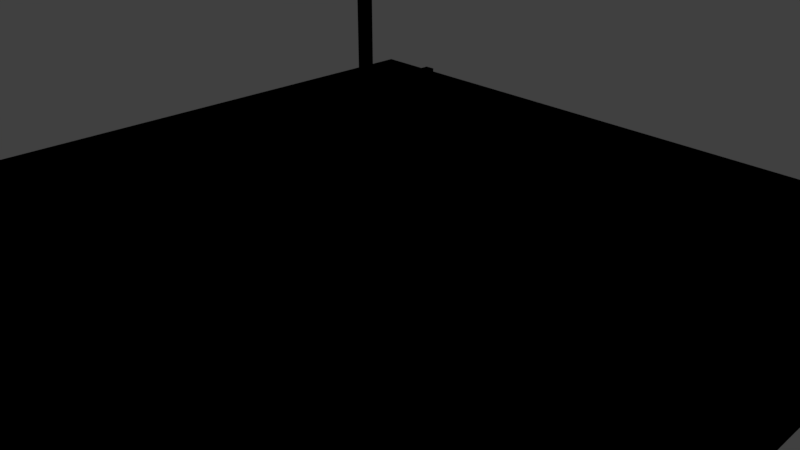 # Source: assets.blend  (saved by Blender 2.78.0; exported with 4.5.12 LTS)
import bpy
from mathutils import Matrix  # noqa: F401  (used for matrix-valued properties, if any)

bpy.ops.wm.read_factory_settings(use_empty=True)
scene = bpy.context.scene
scene.name = 'Scene'

# ---- collections
col_collection_1 = bpy.data.collections.new('Collection 1'); scene.collection.children.link(col_collection_1)

# ---- images (referenced by path relative to the original .blend; pixels are not part of the script)
import os
ASSET_DIR = os.environ.get("B2B_ASSET_DIR", "")  # directory of the original .blend (textures are referenced by path, not embedded)
HERE = os.path.dirname(os.path.abspath(__file__))  # packed textures are extracted next to this script under _unpacked/

def load_image(name, relpath, width, height, colorspace="sRGB"):
    """Load a texture the original file referenced (path relative to the .blend, or extracted next to this script)."""
    p = next((c for c in (os.path.join(HERE, relpath), os.path.join(ASSET_DIR, relpath)) if relpath and os.path.exists(c)), "")
    if p:
        img = bpy.data.images.load(p, check_existing=True)
        img.name = name
    else:  # same state as the original file: an image datablock whose file is absent (Cycles renders it pink)
        img = bpy.data.images.new(name, width, height)
        img.source = "FILE"
        img.filepath = "//" + (relpath or name)
    img.colorspace_settings.name = colorspace
    return img
img_player_color_1024_png = load_image('player_color_1024.png', 'player_color_1024.png', 1024, 1024, 'sRGB')

# ---- materials (node trees are filled in below, after node groups)
mat_floormaterial = bpy.data.materials.new('FloorMaterial')
mat_floormaterial.alpha_threshold = 0.0
mat_floormaterial.roughness = 0.5
mat_playerbase = bpy.data.materials.new('PlayerBase')
mat_playerbase.alpha_threshold = 0.0
mat_playerbase.roughness = 0.5
mat_playerbase.line_color = (0.0, 0.0, 0.0, 1.0)
mat_playeryplus = bpy.data.materials.new('PlayerYPlus')
mat_playeryplus.alpha_threshold = 0.0
mat_playeryplus.roughness = 0.5
mat_playerxplus = bpy.data.materials.new('PlayerXPlus')
mat_playerxplus.alpha_threshold = 0.0
mat_playerxplus.roughness = 0.5
mat_playerzplus = bpy.data.materials.new('PlayerZPlus')
mat_playerzplus.alpha_threshold = 0.0
mat_playerzplus.roughness = 0.5

# ---- node groups
ng_gltf_metallic_roughness = bpy.data.node_groups.new('glTF Metallic Roughness', 'ShaderNodeTree')
_N = ng_gltf_metallic_roughness.nodes; _L = ng_gltf_metallic_roughness.links

# ---- material node trees
mat_floormaterial.use_nodes = True; mat_floormaterial.node_tree.nodes.clear()
_N = mat_floormaterial.node_tree.nodes; _L = mat_floormaterial.node_tree.links
n0 = _N.new('ShaderNodeOutputMaterial'); n0.name = 'Material Output'; n0.location = (300, 300)
n1 = _N.new('ShaderNodeGroup'); n1.name = 'Group'; n1.location = (16, 440)
n1.node_tree = ng_gltf_metallic_roughness
n1.inputs[0].default_value = (0.9811, 1.0, 0.9858, 1.0)
n1.inputs[1].default_value = (1.0, 0.6032, 0.006043, 1.0)
n1.inputs[2].default_value = (1.0, 0.8658, 0.9654, 1.0)
n1.inputs[3].default_value = 1.0
n1.inputs[4].default_value = 1.0
n1.inputs[5].default_value = (0.5, 0.5, 1.0, 1.0)
n1.inputs[6].default_value = 1.0
n1.inputs[7].default_value = (1.0, 1.0, 1.0, 1.0)
n1.inputs[8].default_value = 1.0
n1.inputs[9].default_value = (1.0, 1.0, 1.0, 1.0)
n1.inputs[10].default_value = (0.0, 0.0, 0.0, 1.0)
n1.inputs[11].default_value = 1.0
n1.inputs[12].default_value = 0.5
n1.inputs[13].default_value = 0.0
n1.inputs[14].default_value = 0.0
n1.inputs[15].default_value = 0.0
n1.inputs[16].default_value = (0.0, 0.0, 0.0, 1.0)
_L.new(n1.outputs[0], n0.inputs[0])
n0.is_active_output = True
mat_playerbase.use_nodes = True; mat_playerbase.node_tree.nodes.clear()
_N = mat_playerbase.node_tree.nodes; _L = mat_playerbase.node_tree.links
n0 = _N.new('ShaderNodeOutputMaterial'); n0.name = 'Material Output'; n0.location = (300, 300)
n1 = _N.new('ShaderNodeTexImage'); n1.name = 'Image Texture'; n1.location = (-418, 361)
n1.width = 140
n1.image = img_player_color_1024_png
n2 = _N.new('ShaderNodeGroup'); n2.name = 'Group'; n2.location = (-10, 476)
n2.width = 208
n2.node_tree = ng_gltf_metallic_roughness
n2.inputs[1].default_value = (1.0, 1.0, 1.0, 1.0)
n2.inputs[2].default_value = (1.0, 1.0, 1.0, 1.0)
n2.inputs[3].default_value = 1.0
n2.inputs[4].default_value = 1.0
n2.inputs[5].default_value = (0.5, 0.5, 1.0, 1.0)
n2.inputs[6].default_value = 1.0
n2.inputs[7].default_value = (1.0, 1.0, 1.0, 1.0)
n2.inputs[8].default_value = 1.0
n2.inputs[9].default_value = (1.0, 1.0, 1.0, 1.0)
n2.inputs[10].default_value = (0.0, 0.0, 0.0, 1.0)
n2.inputs[11].default_value = 1.0
n2.inputs[12].default_value = 0.5
n2.inputs[13].default_value = 0.0
n2.inputs[14].default_value = 0.0
n2.inputs[15].default_value = 0.0
n2.inputs[16].default_value = (0.0, 0.0, 0.0, 1.0)
_L.new(n2.outputs[0], n0.inputs[0])
_L.new(n1.outputs[0], n2.inputs[0])
n0.is_active_output = True
mat_playeryplus.use_nodes = True; mat_playeryplus.node_tree.nodes.clear()
_N = mat_playeryplus.node_tree.nodes; _L = mat_playeryplus.node_tree.links
n0 = _N.new('ShaderNodeOutputMaterial'); n0.name = 'Material Output'; n0.location = (300, 300)
n1 = _N.new('ShaderNodeGroup'); n1.name = 'Group'; n1.location = (-22, 483)
n1.node_tree = ng_gltf_metallic_roughness
n1.inputs[0].default_value = (1.0, 1.0, 1.0, 1.0)
n1.inputs[1].default_value = (0.03089, 1.0, 0.0, 1.0)
n1.inputs[2].default_value = (1.0, 1.0, 1.0, 1.0)
n1.inputs[3].default_value = 1.0
n1.inputs[4].default_value = 1.0
n1.inputs[5].default_value = (0.5, 0.5, 1.0, 1.0)
n1.inputs[6].default_value = 1.0
n1.inputs[7].default_value = (1.0, 1.0, 1.0, 1.0)
n1.inputs[8].default_value = 1.0
n1.inputs[9].default_value = (1.0, 1.0, 1.0, 1.0)
n1.inputs[10].default_value = (0.0, 0.0, 0.0, 1.0)
n1.inputs[11].default_value = 1.0
n1.inputs[12].default_value = 0.5
n1.inputs[13].default_value = 0.0
n1.inputs[14].default_value = 0.0
n1.inputs[15].default_value = 0.0
n1.inputs[16].default_value = (0.0, 0.0, 0.0, 1.0)
_L.new(n1.outputs[0], n0.inputs[0])
n0.is_active_output = True
mat_playerxplus.use_nodes = True; mat_playerxplus.node_tree.nodes.clear()
_N = mat_playerxplus.node_tree.nodes; _L = mat_playerxplus.node_tree.links
n0 = _N.new('ShaderNodeOutputMaterial'); n0.name = 'Material Output'; n0.location = (300, 300)
n1 = _N.new('ShaderNodeGroup'); n1.name = 'Group'; n1.location = (-36, 406)
n1.node_tree = ng_gltf_metallic_roughness
n1.inputs[0].default_value = (1.0, 1.0, 1.0, 1.0)
n1.inputs[1].default_value = (1.0, 0.006453, 0.0, 1.0)
n1.inputs[2].default_value = (1.0, 1.0, 1.0, 1.0)
n1.inputs[3].default_value = 1.0
n1.inputs[4].default_value = 1.0
n1.inputs[5].default_value = (0.5, 0.5, 1.0, 1.0)
n1.inputs[6].default_value = 1.0
n1.inputs[7].default_value = (1.0, 1.0, 1.0, 1.0)
n1.inputs[8].default_value = 1.0
n1.inputs[9].default_value = (1.0, 1.0, 1.0, 1.0)
n1.inputs[10].default_value = (0.0, 0.0, 0.0, 1.0)
n1.inputs[11].default_value = 1.0
n1.inputs[12].default_value = 0.5
n1.inputs[13].default_value = 0.0
n1.inputs[14].default_value = 0.0
n1.inputs[15].default_value = 0.0
n1.inputs[16].default_value = (0.0, 0.0, 0.0, 1.0)
_L.new(n1.outputs[0], n0.inputs[0])
n0.is_active_output = True
mat_playerzplus.use_nodes = True; mat_playerzplus.node_tree.nodes.clear()
_N = mat_playerzplus.node_tree.nodes; _L = mat_playerzplus.node_tree.links
n0 = _N.new('ShaderNodeOutputMaterial'); n0.name = 'Material Output'; n0.location = (300, 300)
n1 = _N.new('ShaderNodeGroup'); n1.name = 'Group'; n1.location = (17, 370)
n1.node_tree = ng_gltf_metallic_roughness
n1.inputs[0].default_value = (1.0, 1.0, 1.0, 1.0)
n1.inputs[1].default_value = (0.0, 0.01806, 1.0, 1.0)
n1.inputs[2].default_value = (1.0, 1.0, 1.0, 1.0)
n1.inputs[3].default_value = 1.0
n1.inputs[4].default_value = 1.0
n1.inputs[5].default_value = (0.5, 0.5, 1.0, 1.0)
n1.inputs[6].default_value = 1.0
n1.inputs[7].default_value = (1.0, 1.0, 1.0, 1.0)
n1.inputs[8].default_value = 1.0
n1.inputs[9].default_value = (1.0, 1.0, 1.0, 1.0)
n1.inputs[10].default_value = (0.0, 0.0, 0.0, 1.0)
n1.inputs[11].default_value = 1.0
n1.inputs[12].default_value = 0.5
n1.inputs[13].default_value = 0.0
n1.inputs[14].default_value = 0.0
n1.inputs[15].default_value = 0.0
n1.inputs[16].default_value = (0.0, 0.0, 0.0, 1.0)
_L.new(n1.outputs[0], n0.inputs[0])
n0.is_active_output = True

# ---- world
world_world = bpy.data.worlds.new('World'); scene.world = world_world
world_world.color = (0.05088, 0.05088, 0.05088)
world_world.use_sun_shadow = False
world_world.sun_shadow_jitter_overblur = 0.0
world_world.cycles.sampling_method = 'MANUAL'

# ---- cameras
cam_camera = bpy.data.cameras.new('Camera')
cam_camera.clip_end = 100.0
cam_camera.lens = 35.0
cam_camera.sensor_width = 32.0
cam_camera.sensor_height = 18.0
cam_camera.ortho_scale = 7.314
cam_camera.dof.focus_distance = 0.0

# ---- lights
light_lamp = bpy.data.lights.new('Lamp', 'POINT')
light_lamp.transmission_factor = 0.0
light_lamp.cutoff_distance = 30.0
light_lamp.energy = 100.0
light_lamp.shadow_buffer_clip_start = 1.001
light_lamp.shadow_soft_size = 0.1
light_lamp.shadow_maximum_resolution = 0.006
light_lamp.use_absolute_resolution = True

# ---- meshes
me_floormesh = bpy.data.meshes.new('FloorMesh')
me_floormesh.from_pydata([(-5.263, -5.263, -0.1656), (5.263, -5.263, -0.1656), (-5.263, 5.263, -0.1656), (5.263, 5.263, -0.1656), (-5.263, -5.263, 0.4616), (5.263, -5.263, 0.4616), (-5.263, 5.263, 0.4616), (5.263, 5.263, 0.4616), (-5.019, -5.019, 0.4616), (5.019, -5.019, 0.4616), (-5.019, 5.019, 0.4616), (5.019, 5.019, 0.4616), (-5.019, -5.019, 0.01338), (5.019, -5.019, 0.01338), (-5.019, 5.019, 0.01338), (5.019, 5.019, 0.01338)], [], [(0, 2, 3, 1), (7, 6, 10, 11), (1, 3, 7, 5), (2, 0, 4, 6), (3, 2, 6, 7), (0, 1, 5, 4), (8, 9, 13, 12), (4, 5, 9, 8), (5, 7, 11, 9), (6, 4, 8, 10), (12, 13, 15, 14), (9, 11, 15, 13), (10, 8, 12, 14), (11, 10, 14, 15)])
me_floormesh.materials.append(mat_floormaterial)
me_floormesh.use_remesh_preserve_volume = False
me_floormesh.use_remesh_preserve_attributes = False
me_floormesh.use_mirror_vertex_groups = False
me_floormesh.update()
me_playermesh = bpy.data.meshes.new('PlayerMesh')
me_playermesh.from_pydata([(1.0, 1.0, 2.0), (1.0, 1.0, 0.0), (1.0, -1.0, 2.0), (1.0, -1.0, 0.0), (-1.0, 1.0, 2.0), (-1.0, 1.0, 0.0), (-1.0, -1.0, 2.0), (-1.0, -1.0, 0.0), (-0.0578, 0.1422, 2.128), (-0.0578, 0.1422, 2.244), (-0.0578, 1.058, 2.128), (-0.0578, 1.058, 2.244), (0.0578, 0.1422, 2.128), (0.0578, 0.1422, 2.244), (0.0578, 1.058, 2.128), (0.0578, 1.058, 2.244), (0.1422, 0.0578, 2.128), (0.1422, 0.0578, 2.244), (1.058, 0.0578, 2.128), (1.058, 0.0578, 2.244), (0.1422, -0.0578, 2.128), (0.1422, -0.0578, 2.244), (1.058, -0.0578, 2.128), (1.058, -0.0578, 2.244), (-0.0578, 0.05799, 2.328), (-0.0578, -0.05761, 2.328), (-0.0578, 0.05799, 3.244), (-0.0578, -0.05761, 3.244), (0.0578, 0.05799, 2.328), (0.0578, -0.05761, 2.328), (0.0578, 0.05799, 3.244), (0.0578, -0.05761, 3.244)], [], [(3, 2, 6, 7), (0, 4, 6, 2), (7, 6, 4, 5), (5, 4, 0, 1), (1, 0, 2, 3), (5, 1, 3, 7), (8, 9, 11, 10), (10, 11, 15, 14), (14, 15, 13, 12), (12, 13, 9, 8), (10, 14, 12, 8), (15, 11, 9, 13), (16, 17, 19, 18), (18, 19, 23, 22), (22, 23, 21, 20), (20, 21, 17, 16), (18, 22, 20, 16), (23, 19, 17, 21), (24, 25, 27, 26), (26, 27, 31, 30), (30, 31, 29, 28), (28, 29, 25, 24), (26, 30, 28, 24), (31, 27, 25, 29)])
me_playermesh.polygons.foreach_set('material_index', [0, 0, 0, 0, 0, 0, 1, 1, 1, 1, 1, 1, 2, 2, 2, 2, 2, 2, 3, 3, 3, 3, 3, 3])
_uv = me_playermesh.uv_layers.new(name='UVMap')
_uv.uv.foreach_set('vector', [0.6667, 0.6667, 0.6667, 0.9999, 0.3336, 0.9999, 0.3336, 0.6667, 0.6664, 0.3333, 0.3333, 0.3333, 0.3333, 0.0001482, 0.6664, 0.0001483, 0.0001482, 0.6664, 0.0001483, 0.3333, 0.3333, 0.3333, 0.3333, 0.6664, 0.3333, 0.6664, 0.3333, 0.3333, 0.6664, 0.3333, 0.6664, 0.6664, 0.6664, 0.6664, 0.6664, 0.3333, 0.9996, 0.3333, 0.9996, 0.6664, 0.3333, 0.6667, 0.3333, 0.9999, 0.0001482, 0.9999, 0.0001482, 0.6667, 0.0, 0.0, 0.0, 0.0, 0.0, 0.0, 0.0, 0.0, 0.0, 0.0, 0.0, 0.0, 0.0, 0.0, 0.0, 0.0, 0.0, 0.0, 0.0, 0.0, 0.0, 0.0, 0.0, 0.0, 0.0, 0.0, 0.0, 0.0, 0.0, 0.0, 0.0, 0.0, 0.0, 0.0, 0.0, 0.0, 0.0, 0.0, 0.0, 0.0, 0.0, 0.0, 0.0, 0.0, 0.0, 0.0, 0.0, 0.0, 0.0, 0.0, 0.0, 0.0, 0.0, 0.0, 0.0, 0.0, 0.0, 0.0, 0.0, 0.0, 0.0, 0.0, 0.0, 0.0, 0.0, 0.0, 0.0, 0.0, 0.0, 0.0, 0.0, 0.0, 0.0, 0.0, 0.0, 0.0, 0.0, 0.0, 0.0, 0.0, 0.0, 0.0, 0.0, 0.0, 0.0, 0.0, 0.0, 0.0, 0.0, 0.0, 0.0, 0.0, 0.0, 0.0, 0.0, 0.0, 0.0, 0.0, 0.0, 0.0, 0.0, 0.0, 0.0, 0.0, 0.0, 0.0, 0.0, 0.0, 0.0, 0.0, 0.0, 0.0, 0.0, 0.0, 0.0, 0.0, 0.0, 0.0, 0.0, 0.0, 0.0, 0.0, 0.0, 0.0, 0.0, 0.0, 0.0, 0.0, 0.0, 0.0, 0.0, 0.0, 0.0, 0.0, 0.0, 0.0, 0.0, 0.0, 0.0, 0.0, 0.0, 0.0, 0.0, 0.0])
_ca = me_playermesh.color_attributes.new('Col', 'BYTE_COLOR', 'CORNER')
_ca.data.foreach_set('color', [1.0, 1.0, 1.0, 1.0, 1.0, 1.0, 1.0, 1.0, 1.0, 1.0, 1.0, 1.0, 1.0, 1.0, 1.0, 1.0, 1.0, 1.0, 1.0, 1.0, 1.0, 1.0, 1.0, 1.0, 1.0, 1.0, 1.0, 1.0, 1.0, 1.0, 1.0, 1.0, 1.0, 1.0, 1.0, 1.0, 1.0, 1.0, 1.0, 1.0, 1.0, 1.0, 1.0, 1.0, 1.0, 1.0, 1.0, 1.0, 1.0, 1.0, 1.0, 1.0, 1.0, 1.0, 1.0, 1.0, 1.0, 1.0, 1.0, 1.0, 1.0, 1.0, 1.0, 1.0, 1.0, 1.0, 1.0, 1.0, 1.0, 1.0, 1.0, 1.0, 1.0, 1.0, 1.0, 1.0, 1.0, 1.0, 1.0, 1.0, 1.0, 1.0, 1.0, 1.0, 1.0, 1.0, 1.0, 1.0, 1.0, 1.0, 1.0, 1.0, 1.0, 1.0, 1.0, 1.0, 1.0, 1.0, 1.0, 1.0, 1.0, 1.0, 1.0, 1.0, 1.0, 1.0, 1.0, 1.0, 1.0, 1.0, 1.0, 1.0, 1.0, 1.0, 1.0, 1.0, 1.0, 1.0, 1.0, 1.0, 1.0, 1.0, 1.0, 1.0, 1.0, 1.0, 1.0, 1.0, 1.0, 1.0, 1.0, 1.0, 1.0, 1.0, 1.0, 1.0, 1.0, 1.0, 1.0, 1.0, 1.0, 1.0, 1.0, 1.0, 1.0, 1.0, 1.0, 1.0, 1.0, 1.0, 1.0, 1.0, 1.0, 1.0, 1.0, 1.0, 1.0, 1.0, 1.0, 1.0, 1.0, 1.0, 1.0, 1.0, 1.0, 1.0, 1.0, 1.0, 1.0, 1.0, 1.0, 1.0, 1.0, 1.0, 1.0, 1.0, 1.0, 1.0, 1.0, 1.0, 1.0, 1.0, 1.0, 1.0, 1.0, 1.0, 1.0, 1.0, 1.0, 1.0, 1.0, 1.0, 1.0, 1.0, 1.0, 1.0, 1.0, 1.0, 1.0, 1.0, 1.0, 1.0, 1.0, 1.0, 1.0, 1.0, 1.0, 1.0, 1.0, 1.0, 1.0, 1.0, 1.0, 1.0, 1.0, 1.0, 1.0, 1.0, 1.0, 1.0, 1.0, 1.0, 1.0, 1.0, 1.0, 1.0, 1.0, 1.0, 1.0, 1.0, 1.0, 1.0, 1.0, 1.0, 1.0, 1.0, 1.0, 1.0, 1.0, 1.0, 1.0, 1.0, 1.0, 1.0, 1.0, 1.0, 1.0, 1.0, 1.0, 1.0, 1.0, 1.0, 1.0, 1.0, 1.0, 1.0, 1.0, 1.0, 1.0, 1.0, 1.0, 1.0, 1.0, 1.0, 1.0, 1.0, 1.0, 1.0, 1.0, 1.0, 1.0, 1.0, 1.0, 1.0, 1.0, 1.0, 1.0, 1.0, 1.0, 1.0, 1.0, 1.0, 1.0, 1.0, 1.0, 1.0, 1.0, 1.0, 1.0, 1.0, 1.0, 1.0, 1.0, 1.0, 1.0, 1.0, 1.0, 1.0, 1.0, 1.0, 1.0, 1.0, 1.0, 1.0, 1.0, 1.0, 1.0, 1.0, 1.0, 1.0, 1.0, 1.0, 1.0, 1.0, 1.0, 1.0, 1.0, 1.0, 1.0, 1.0, 1.0, 1.0, 1.0, 1.0, 1.0, 1.0, 1.0, 1.0, 1.0, 1.0, 1.0, 1.0, 1.0, 1.0, 1.0, 1.0, 1.0, 1.0, 1.0, 1.0, 1.0, 1.0, 1.0, 1.0, 1.0, 1.0, 1.0, 1.0, 1.0, 1.0, 1.0, 1.0, 1.0, 1.0, 1.0, 1.0, 1.0, 1.0, 1.0, 1.0, 1.0, 1.0, 1.0, 1.0, 1.0, 1.0, 1.0, 1.0, 1.0, 1.0, 1.0, 1.0, 1.0, 1.0, 1.0, 1.0, 1.0, 1.0, 1.0, 1.0, 1.0, 1.0, 1.0, 1.0])
me_playermesh.materials.append(mat_playerbase)
me_playermesh.materials.append(mat_playeryplus)
me_playermesh.materials.append(mat_playerxplus)
me_playermesh.materials.append(mat_playerzplus)
me_playermesh.use_remesh_preserve_volume = False
me_playermesh.use_remesh_preserve_attributes = False
me_playermesh.use_mirror_vertex_groups = False
me_playermesh.update()

# ---- objects
ob_floor = bpy.data.objects.new('Floor', me_floormesh)
ob_player = bpy.data.objects.new('Player', me_playermesh)
ob_lamp = bpy.data.objects.new('Lamp', light_lamp)
ob_camera = bpy.data.objects.new('Camera', cam_camera)

# ---- transforms, parenting, visibility, modifiers, constraints
ob_floor.location = (0.0, 0.0, 0.0)
ob_floor.lineart.crease_threshold = 0.0
ob_player.location = (0.0, 0.0, 0.0)
ob_player.lock_rotations_4d = False
ob_player.empty_display_type = 'ARROWS'
ob_player.lineart.crease_threshold = 0.0
ob_lamp.location = (4.076, 1.005, 5.904)
ob_lamp.rotation_euler = (0.6503, 0.05522, 1.866)
ob_lamp.lock_rotations_4d = False
ob_lamp.empty_display_type = 'ARROWS'
ob_lamp.color = (0.0, 0.0, 0.0, 0.0)
ob_lamp.lineart.crease_threshold = 0.0
ob_camera.location = (7.481, -6.508, 5.344)
ob_camera.rotation_euler = (1.109, 0.0, 0.8149)
ob_camera.lock_rotations_4d = False
ob_camera.empty_display_type = 'ARROWS'
ob_camera.color = (0.0, 0.0, 0.0, 0.0)
ob_camera.display_type = 'WIRE'
ob_camera.lineart.crease_threshold = 0.0

# ---- collection membership
col_collection_1.objects.link(ob_floor)
col_collection_1.objects.link(ob_player)
col_collection_1.objects.link(ob_lamp)
col_collection_1.objects.link(ob_camera)

# ---- scene / render settings (as saved in the file)
scene.camera = ob_camera
scene.frame_start = 1; scene.frame_end = 250; scene.frame_set(1)
scene.render.engine = 'CYCLES'
scene.render.resolution_percentage = 50
scene.render.dither_intensity = 0.0
scene.cycles.use_denoising = False
scene.cycles.samples = 128
scene.cycles.sampling_pattern = 'TABULATED_SOBOL'
scene.cycles.light_sampling_threshold = 0.0
scene.cycles.use_adaptive_sampling = False
scene.cycles.use_light_tree = False
scene.cycles.blur_glossy = 0.0
scene.cycles.sample_clamp_indirect = 0.0
scene.view_settings.view_transform = 'Standard'
bpy.context.view_layer.update()
